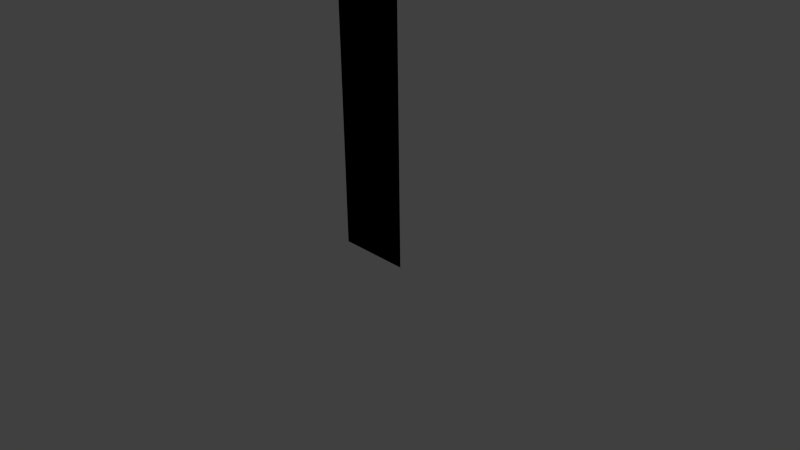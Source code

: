 # Source: barbedwire.blend  (saved by Blender 2.69.0; exported with 4.5.12 LTS)
import bpy
from mathutils import Matrix  # noqa: F401  (used for matrix-valued properties, if any)

bpy.ops.wm.read_factory_settings(use_empty=True)
scene = bpy.context.scene
scene.name = 'Scene'

# ---- collections
col_collection_1 = bpy.data.collections.new('Collection 1'); scene.collection.children.link(col_collection_1)

# ---- materials (node trees are filled in below, after node groups)
mat_walls = bpy.data.materials.new('Walls')
mat_walls.alpha_threshold = 0.0
mat_walls.use_transparent_shadow = False
mat_walls.roughness = 0.5
mat_walls.line_color = (0.0, 0.0, 0.0, 1.0)

# ---- material node trees

# ---- world
world_world = bpy.data.worlds.new('World'); scene.world = world_world
world_world.color = (0.05088, 0.05088, 0.05088)
world_world.use_sun_shadow = False
world_world.sun_shadow_jitter_overblur = 0.0
world_world.cycles.sampling_method = 'MANUAL'
world_world.cycles.sample_map_resolution = 256

# ---- cameras
cam_camera = bpy.data.cameras.new('Camera')
cam_camera.clip_end = 100.0
cam_camera.lens = 35.0
cam_camera.sensor_width = 32.0
cam_camera.sensor_height = 18.0
cam_camera.ortho_scale = 7.314
cam_camera.dof.focus_distance = 0.0
cam_camera.dof.aperture_fstop = 128.0

# ---- lights
light_lamp = bpy.data.lights.new('Lamp', 'POINT')
light_lamp.transmission_factor = 0.0
light_lamp.cutoff_distance = 30.0
light_lamp.energy = 100.0
light_lamp.shadow_buffer_clip_start = 1.001
light_lamp.shadow_soft_size = 0.1
light_lamp.shadow_maximum_resolution = 0.006
light_lamp.use_absolute_resolution = True
light_lamp.cycles.use_multiple_importance_sampling = False

# ---- meshes
me_walls = bpy.data.meshes.new('Walls')
me_walls.from_pydata([(0.5, -1.192e-07, 8.328e-15), (-0.5, -1.192e-07, 8.55e-15), (0.5, 0.0, 4.0), (-0.5, 0.0, 4.0), (0.5, -1.192e-07, 8.328e-15), (-0.5, -1.192e-07, 8.55e-15), (0.5, 1.192e-07, 4.0), (-0.5, 1.192e-07, 4.0), (0.5, -0.75, 5.0), (-0.5, -0.75, 5.0), (0.5025, 0.000592, 4.004), (-0.4975, 0.000592, 4.004), (0.5025, -0.75, 5.004), (-0.4975, -0.75, 5.004)], [], [(1, 0, 2, 3), (5, 7, 6, 4), (6, 7, 9, 8), (10, 12, 13, 11)])
_uv = me_walls.uv_layers.new(name='UVMap')
_uv.uv.foreach_set('vector', [0.1907, 0.0001031, 0.3812, 0.000103, 0.3812, 0.7619, 0.1907, 0.7619, 0.1905, 0.000103, 0.1905, 0.7619, 0.000103, 0.7619, 0.0001031, 0.000103, 0.000103, 0.7619, 0.1905, 0.7619, 0.1905, 0.9999, 0.0001031, 0.9999, 0.5718, 0.000103, 0.5718, 0.2381, 0.3814, 0.2381, 0.3814, 0.000103])
me_walls.materials.append(mat_walls)
me_walls.use_remesh_preserve_volume = False
me_walls.use_remesh_preserve_attributes = False
me_walls.use_mirror_vertex_groups = False
me_walls.update()

# ---- objects
ob_walls = bpy.data.objects.new('Walls', me_walls)
ob_lamp = bpy.data.objects.new('Lamp', light_lamp)
ob_camera = bpy.data.objects.new('Camera', cam_camera)

# ---- transforms, parenting, visibility, modifiers, constraints
ob_walls.location = (0.0, 0.0, 0.0)
ob_walls.lineart.crease_threshold = 0.0
ob_lamp.location = (4.076, 1.005, 5.904)
ob_lamp.rotation_euler = (0.6503, 0.05522, 1.866)
ob_lamp.lock_rotations_4d = False
ob_lamp.empty_display_type = 'ARROWS'
ob_lamp.color = (0.0, 0.0, 0.0, 0.0)
ob_lamp.lineart.crease_threshold = 0.0
ob_camera.location = (7.481, -6.508, 5.344)
ob_camera.rotation_euler = (1.109, 0.01082, 0.8149)
ob_camera.lock_rotations_4d = False
ob_camera.empty_display_type = 'ARROWS'
ob_camera.color = (0.0, 0.0, 0.0, 0.0)
ob_camera.display_type = 'WIRE'
ob_camera.lineart.crease_threshold = 0.0

# ---- collection membership
col_collection_1.objects.link(ob_walls)
col_collection_1.objects.link(ob_lamp)
col_collection_1.objects.link(ob_camera)

# ---- scene / render settings (as saved in the file)
scene.camera = ob_camera
scene.frame_start = 1; scene.frame_end = 250; scene.frame_set(1)
scene.render.engine = 'BLENDER_EEVEE_NEXT'
scene.render.image_settings.compression = 90
scene.render.resolution_percentage = 50
scene.render.dither_intensity = 0.0
scene.cycles.use_denoising = False
scene.cycles.samples = 10
scene.cycles.sampling_pattern = 'TABULATED_SOBOL'
scene.cycles.light_sampling_threshold = 0.0
scene.cycles.use_adaptive_sampling = False
scene.cycles.use_light_tree = False
scene.cycles.blur_glossy = 0.0
scene.cycles.volume_bounces = 1
scene.cycles.pixel_filter_type = 'GAUSSIAN'
scene.cycles.sample_clamp_indirect = 0.0
scene.view_settings.view_transform = 'Standard'
bpy.context.view_layer.update()
